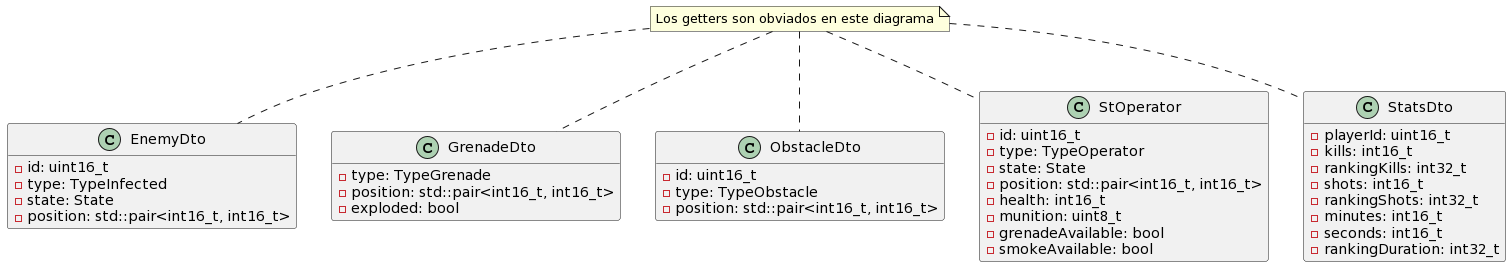

The diagram above was rendered by PlantUML. Its source (embedded in the PNG):
@startuml
note as n1
    Los getters son obviados en este diagrama
end note

class EnemyDto {
    - id: uint16_t
    - type: TypeInfected
    - state: State
    - position: std::pair<int16_t, int16_t>
}

class GrenadeDto {
    - type: TypeGrenade
    - position: std::pair<int16_t, int16_t>
    - exploded: bool
}

class ObstacleDto {
    - id: uint16_t
    - type: TypeObstacle
    - position: std::pair<int16_t, int16_t>
}

class StOperator {
    - id: uint16_t
    - type: TypeOperator
    - state: State
    - position: std::pair<int16_t, int16_t>
    - health: int16_t
    - munition: uint8_t
    - grenadeAvailable: bool
    - smokeAvailable: bool
}

class StatsDto {
    - playerId: uint16_t
    - kills: int16_t
    - rankingKills: int32_t
    - shots: int16_t
    - rankingShots: int32_t
    - minutes: int16_t
    - seconds: int16_t
    - rankingDuration: int32_t
}

hide empty members

n1 .. EnemyDto 
n1 .. GrenadeDto 
n1 .. ObstacleDto 
n1 .. StOperator 
n1 .. StatsDto
@enduml